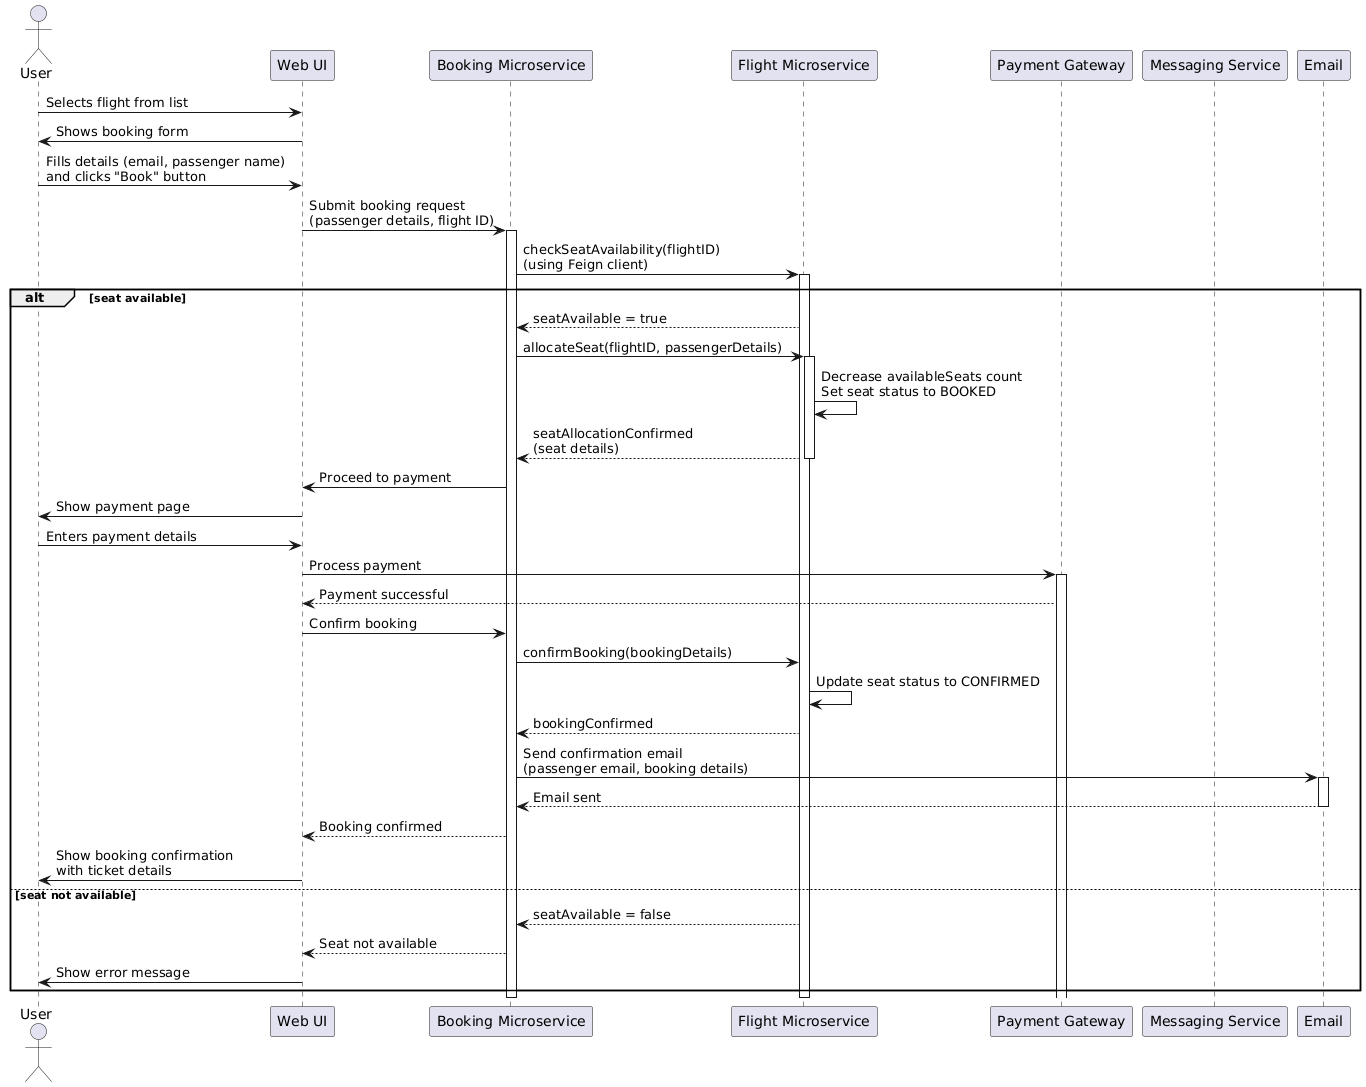

The diagram above was rendered by PlantUML. Its source (embedded in the PNG):
@startuml
actor User
participant "Web UI" as UI
participant "Booking Microservice" as Booking
participant "Flight Microservice" as Flight
participant "Payment Gateway" as Payment
participant "Messaging Service" as Messaging

User -> UI: Selects flight from list
UI -> User: Shows booking form
User -> UI: Fills details (email, passenger name)\nand clicks "Book" button
UI -> Booking: Submit booking request\n(passenger details, flight ID)

activate Booking
Booking -> Flight: checkSeatAvailability(flightID)\n(using Feign client)
activate Flight

alt seat available
    Flight --> Booking: seatAvailable = true
    Booking -> Flight: allocateSeat(flightID, passengerDetails)
    activate Flight
    Flight -> Flight: Decrease availableSeats count\nSet seat status to BOOKED
    Flight --> Booking: seatAllocationConfirmed\n(seat details)
    deactivate Flight
    
    Booking -> UI: Proceed to payment
    UI -> User: Show payment page
    User -> UI: Enters payment details
    UI -> Payment: Process payment
    activate Payment
    Payment --> UI: Payment successful
    UI -> Booking: Confirm booking
    Booking -> Flight: confirmBooking(bookingDetails)
    Flight -> Flight: Update seat status to CONFIRMED
    Flight --> Booking: bookingConfirmed
    
    Booking -> Email: Send confirmation email\n(passenger email, booking details)
    activate Email
    Email --> Booking: Email sent
    deactivate Email
    Booking --> UI: Booking confirmed
    UI -> User: Show booking confirmation\nwith ticket details
else seat not available
    Flight --> Booking: seatAvailable = false
    Booking --> UI: Seat not available
    UI -> User: Show error message
end

deactivate Flight
deactivate Booking
@enduml